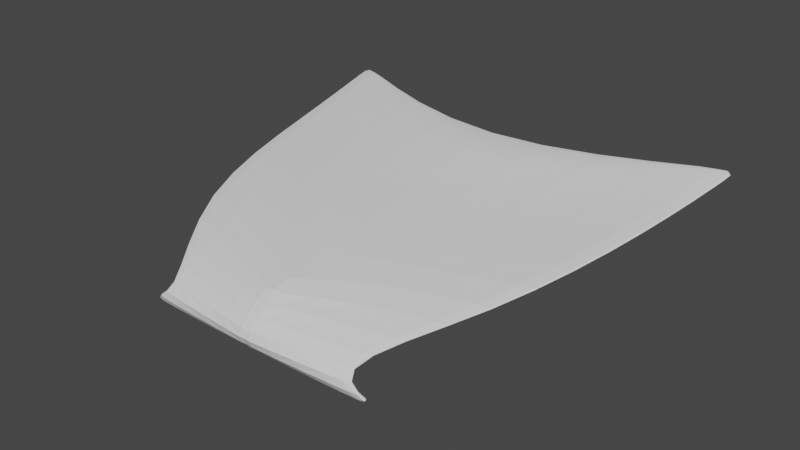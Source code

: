 # Source: blue_print_car.blend_12.blend  (saved by Blender 3.6.11; exported with 4.5.12 LTS)
import bpy
from mathutils import Matrix  # noqa: F401  (used for matrix-valued properties, if any)

bpy.ops.wm.read_factory_settings(use_empty=True)
scene = bpy.context.scene
scene.name = 'Scene'

# ---- collections
col_refeercence = bpy.data.collections.new('REFEERCENCE'); scene.collection.children.link(col_refeercence)
col_car_body = bpy.data.collections.new('CAR BODY'); scene.collection.children.link(col_car_body)

# ---- world
world_world = bpy.data.worlds.new('World'); scene.world = world_world
world_world.use_nodes = True; world_world.node_tree.nodes.clear()
_N = world_world.node_tree.nodes; _L = world_world.node_tree.links
n0 = _N.new('ShaderNodeOutputWorld'); n0.name = 'World Output'; n0.location = (300, 300)
n1 = _N.new('ShaderNodeBackground'); n1.name = 'Background'; n1.location = (10, 300)
n1.inputs[0].default_value = (0.05088, 0.05088, 0.05088, 1.0)
_L.new(n1.outputs[0], n0.inputs[0])
n0.is_active_output = True
world_world.color = (0.05088, 0.05088, 0.05088)
world_world.use_sun_shadow = False
world_world.sun_shadow_jitter_overblur = 0.0

# ---- meshes
me_plane_001 = bpy.data.meshes.new('Plane.001')
me_plane_001.from_pydata([(1.0, -1.0, -0.1912), (1.423, 1.478, 0.4098), (0.0, -1.0, -0.1912), (0.0, 0.8361, 0.4098), (0.479, -1.159, -0.01366), (1.086, -0.4641, 0.2186), (1.31, 0.6954, 0.3005), (1.424, 1.5, 0.4098), (-0.02732, -1.225, -0.01366), (0.0, -0.7213, 0.2186), (0.0, 0.1104, 0.3005), (0.0, 0.4639, 0.4098)], [], [(11, 7, 1, 3), (2, 0, 4, 8), (8, 4, 5, 9), (9, 5, 6, 10), (10, 6, 7, 11)])
_uv = me_plane_001.uv_layers.new(name='UVMap')
_uv.uv.foreach_set('vector', [0.5, 0.8281, 1.0, 0.8281, 1.0, 1.0, 0.5, 1.0, 0.5, 0.0, 1.0, 0.0, 1.0, 0.2281, 0.5, 0.2281, 0.5, 0.2281, 1.0, 0.2281, 1.0, 0.4281, 0.5, 0.4281, 0.5, 0.4281, 1.0, 0.4281, 1.0, 0.6281, 0.5, 0.6281, 0.5, 0.6281, 1.0, 0.6281, 1.0, 0.8281, 0.5, 0.8281])
me_plane_001.update()

# ---- objects
ob_side = bpy.data.objects.new('side', None)
ob_front = bpy.data.objects.new('front', None)
ob_empty = bpy.data.objects.new('Empty', None)
ob_empty_001 = bpy.data.objects.new('Empty.001', None)
ob_plane = bpy.data.objects.new('Plane', me_plane_001)

# ---- transforms, parenting, visibility, modifiers, constraints
ob_side.location = (0.1237, 1.317e-08, 0.02437)
ob_side.rotation_euler = (1.571, -0.0, -0.0)
ob_side.scale = (0.5265, 0.4206, 0.3731)
ob_side.empty_display_type = 'IMAGE'
ob_side.empty_display_size = 5.0
ob_side.empty_image_depth = 'BACK'
ob_side.empty_image_side = 'FRONT'
ob_front.location = (-0.000417, 0.0, 0.0)
ob_front.rotation_euler = (1.571, -0.0, 1.571)
ob_front.empty_display_type = 'IMAGE'
ob_front.empty_display_size = 5.0
ob_empty.location = (0.1118, 0.0, 0.0)
ob_empty.rotation_euler = (0.0, -0.0, 1.569)
ob_empty.empty_display_type = 'IMAGE'
ob_empty.empty_display_size = 5.0
ob_empty_001.location = (-0.0559, 0.0, -0.03106)
ob_empty_001.rotation_euler = (1.571, 0.0, 3.142)
ob_empty_001.scale = (0.5035, 0.5035, 0.5035)
ob_empty_001.empty_display_type = 'IMAGE'
ob_empty_001.empty_display_size = 5.0
ob_empty_001.empty_image_depth = 'BACK'
ob_empty_001.empty_image_side = 'FRONT'
ob_plane.location = (0.008686, -1.729, 0.0)
ob_plane.scale = (0.5299, 0.5299, 0.5299)
_m = ob_plane.modifiers.new('Mirror', 'MIRROR')
_m = ob_plane.modifiers.new('Solidify', 'SOLIDIFY')
_m.thickness = 0.035
_m.edge_crease_inner = 0.36
_m.edge_crease_outer = 0.36
_m = ob_plane.modifiers.new('Subdivision', 'SUBSURF')
_m.levels = 2

# ---- collection membership
col_refeercence.objects.link(ob_side)
col_refeercence.objects.link(ob_front)
col_refeercence.objects.link(ob_empty)
col_refeercence.objects.link(ob_empty_001)
col_car_body.objects.link(ob_plane)

# ---- scene / render settings (as saved in the file)
scene.frame_start = 1; scene.frame_end = 250; scene.frame_set(39)
scene.render.engine = 'BLENDER_EEVEE_NEXT'
scene.cycles.sampling_pattern = 'TABULATED_SOBOL'
scene.view_settings.view_transform = 'Filmic'
bpy.context.view_layer.update()

# ---- added for rendering (the .blend has no active camera and no usable light): camera, sun
cam_auto = bpy.data.cameras.new('AutoCamera')
cam_auto.lens = 50.0
cam_auto.sensor_width = 36.0
cam_auto.clip_end = 1000.0
ob_auto_camera = bpy.data.objects.new('AutoCamera', cam_auto)
scene.collection.objects.link(ob_auto_camera)
ob_auto_camera.location = (1.96477, -4.00222, 1.62277)
ob_auto_camera.rotation_euler = (1.09748, -7.21219e-08, 0.694738)
scene.camera = ob_auto_camera
light_auto_sun = bpy.data.lights.new('AutoSun', 'SUN')
light_auto_sun.energy = 3.0
light_auto_sun.angle = 0.0523599
ob_auto_sun = bpy.data.objects.new('AutoSun', light_auto_sun)
scene.collection.objects.link(ob_auto_sun)
ob_auto_sun.rotation_euler = (0.872665, 0.174533, 0.523599)
bpy.context.view_layer.update()
